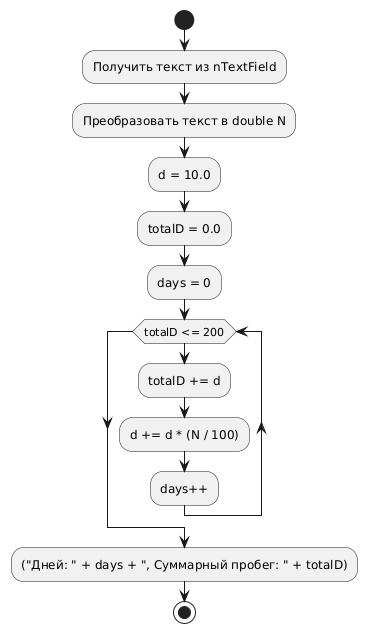

The diagram above was rendered by PlantUML. Its source (embedded in the PNG):
@startuml
start


:Получить текст из nTextField;
:Преобразовать текст в double N;


:d = 10.0;
:totalD = 0.0;
:days = 0;

while (totalD <= 200)
  :totalD += d;
  :d += d * (N / 100);
  :days++;
endwhile


:("Дней: " + days + ", Суммарный пробег: " + totalD);


stop
@enduml